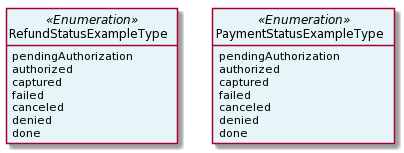

The diagram above was rendered by PlantUML. Its source (embedded in the PNG):
@startuml
hide circle
hide methods
hide stereotype
show <<Enumeration>> stereotype
skinparam class {
   BackgroundColor<<Enumeration>> #E6F5F7
   BackgroundColor<<Ref>> #FFFFE0
   BackgroundColor<<Pivot>> #FFFFFFF
   BackgroundColor #FCF2E3
}

class RefundStatusExampleType  <<Pivot>> {

}

class PaymentStatusExampleType <<Enumeration>> {
    pendingAuthorization
    authorized
    captured
    failed
    canceled
    denied
    done
}

class RefundStatusExampleType <<Enumeration>> {
    pendingAuthorization
    authorized
    captured
    failed
    canceled
    denied
    done
}


@enduml